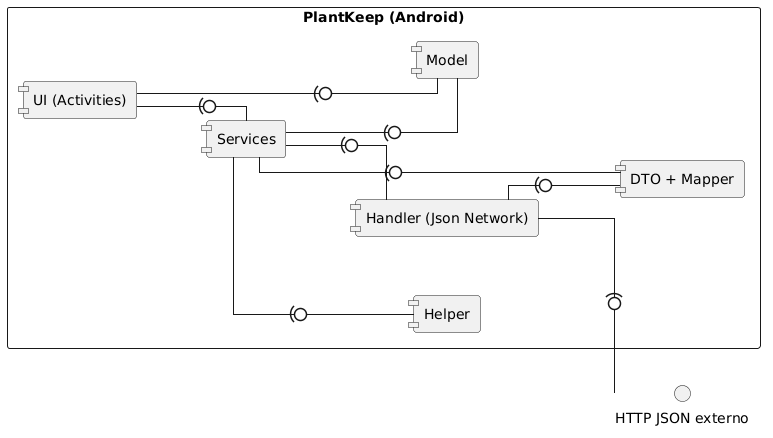

The diagram above was rendered by PlantUML. Its source (embedded in the PNG):
@startuml
skinparam monochrome true
skinparam shadowing false
skinparam linetype ortho
skinparam nodesep 60
skinparam ranksep 70
skinparam componentStyle uml1
left to right direction

interface "HTTP JSON externo" as ExtHTTP

rectangle "PlantKeep (Android)" {
    component "UI (Activities)" as UI
    component "Services" as Services
    component "Model" as Model
    component "Helper" as Helper
    component "DTO + Mapper" as DTO
    component "Handler (Json Network)" as Handler

    UI -(0- Services
    UI -(0- Model
    Services -(0- Model
    Services -(0- Helper
    Services -(0- Handler
    Services -(0- DTO
    Handler -(0- DTO
}

Handler -(0- ExtHTTP

@enduml